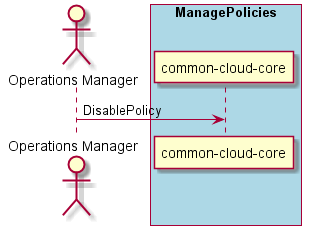

The diagram above was rendered by PlantUML. Its source (embedded in the PNG):
@startuml
Actor "Operations Manager" as A

box "ManagePolicies" #lightblue
participant "common-cloud-core" as S
A -> S : DisablePolicy
end box

@enduml